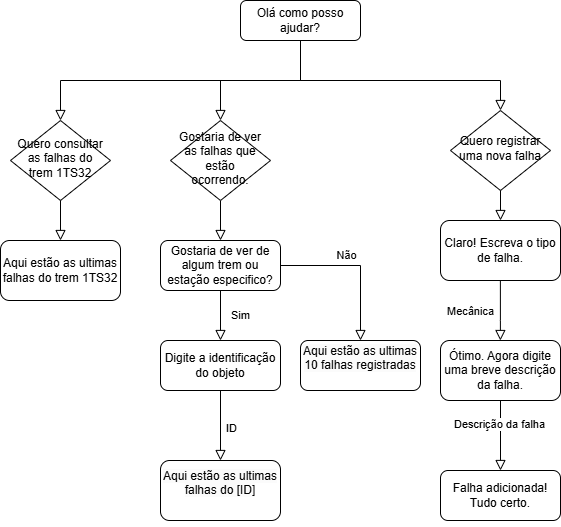

The diagram above was exported from draw.io. Its source (the exported page's mxGraphModel, read from the mxfile embedded in the PNG):
<mxGraphModel dx="1218" dy="554" grid="1" gridSize="10" guides="1" tooltips="1" connect="1" arrows="1" fold="1" page="1" pageScale="1" pageWidth="827" pageHeight="1169" math="0" shadow="0">
  <root>
    <mxCell id="WIyWlLk6GJQsqaUBKTNV-0" />
    <mxCell id="WIyWlLk6GJQsqaUBKTNV-1" parent="WIyWlLk6GJQsqaUBKTNV-0" />
    <mxCell id="WIyWlLk6GJQsqaUBKTNV-2" value="" style="rounded=0;html=1;jettySize=auto;orthogonalLoop=1;fontSize=11;endArrow=block;endFill=0;endSize=8;strokeWidth=1;shadow=0;labelBackgroundColor=none;edgeStyle=orthogonalEdgeStyle;" parent="WIyWlLk6GJQsqaUBKTNV-1" source="WIyWlLk6GJQsqaUBKTNV-3" target="WIyWlLk6GJQsqaUBKTNV-6" edge="1">
      <mxGeometry relative="1" as="geometry" />
    </mxCell>
    <mxCell id="WIyWlLk6GJQsqaUBKTNV-3" value="Olá como posso ajudar?" style="rounded=1;whiteSpace=wrap;html=1;fontSize=12;glass=0;strokeWidth=1;shadow=0;" parent="WIyWlLk6GJQsqaUBKTNV-1" vertex="1">
      <mxGeometry x="240" y="10" width="120" height="40" as="geometry" />
    </mxCell>
    <mxCell id="WIyWlLk6GJQsqaUBKTNV-5" value="" style="edgeStyle=orthogonalEdgeStyle;rounded=0;html=1;jettySize=auto;orthogonalLoop=1;fontSize=11;endArrow=block;endFill=0;endSize=8;strokeWidth=1;shadow=0;labelBackgroundColor=none;" parent="WIyWlLk6GJQsqaUBKTNV-1" source="WIyWlLk6GJQsqaUBKTNV-6" target="WIyWlLk6GJQsqaUBKTNV-7" edge="1">
      <mxGeometry x="0.1111" y="20" relative="1" as="geometry">
        <mxPoint as="offset" />
      </mxGeometry>
    </mxCell>
    <mxCell id="WIyWlLk6GJQsqaUBKTNV-6" value="Gostaria de ver as falhas que estão ocorrendo." style="rhombus;whiteSpace=wrap;html=1;shadow=0;fontFamily=Helvetica;fontSize=12;align=center;strokeWidth=1;spacing=6;spacingTop=-4;" parent="WIyWlLk6GJQsqaUBKTNV-1" vertex="1">
      <mxGeometry x="170" y="130" width="100" height="80" as="geometry" />
    </mxCell>
    <mxCell id="WIyWlLk6GJQsqaUBKTNV-7" value="Gostaria de ver de algum trem ou estação especifico?" style="rounded=1;whiteSpace=wrap;html=1;fontSize=12;glass=0;strokeWidth=1;shadow=0;" parent="WIyWlLk6GJQsqaUBKTNV-1" vertex="1">
      <mxGeometry x="160" y="250" width="120" height="50" as="geometry" />
    </mxCell>
    <mxCell id="M1UDrCmPPnMN_yofTD-0-0" value="Quero consultar as falhas do trem 1TS32" style="rhombus;whiteSpace=wrap;html=1;shadow=0;fontFamily=Helvetica;fontSize=12;align=center;strokeWidth=1;spacing=6;spacingTop=-4;" vertex="1" parent="WIyWlLk6GJQsqaUBKTNV-1">
      <mxGeometry x="10" y="130" width="100" height="80" as="geometry" />
    </mxCell>
    <mxCell id="M1UDrCmPPnMN_yofTD-0-1" value="" style="rounded=0;html=1;jettySize=auto;orthogonalLoop=1;fontSize=11;endArrow=block;endFill=0;endSize=8;strokeWidth=1;shadow=0;labelBackgroundColor=none;edgeStyle=orthogonalEdgeStyle;" edge="1" parent="WIyWlLk6GJQsqaUBKTNV-1" source="WIyWlLk6GJQsqaUBKTNV-3" target="M1UDrCmPPnMN_yofTD-0-0">
      <mxGeometry relative="1" as="geometry">
        <mxPoint x="210" y="100" as="sourcePoint" />
        <mxPoint x="290" y="100" as="targetPoint" />
        <Array as="points">
          <mxPoint x="300" y="90" />
          <mxPoint x="60" y="90" />
        </Array>
      </mxGeometry>
    </mxCell>
    <mxCell id="M1UDrCmPPnMN_yofTD-0-2" value="Não" style="rounded=0;html=1;jettySize=auto;orthogonalLoop=1;fontSize=11;endArrow=block;endFill=0;endSize=8;strokeWidth=1;shadow=0;labelBackgroundColor=none;edgeStyle=orthogonalEdgeStyle;" edge="1" parent="WIyWlLk6GJQsqaUBKTNV-1" source="WIyWlLk6GJQsqaUBKTNV-7" target="M1UDrCmPPnMN_yofTD-0-16">
      <mxGeometry x="-0.1429" y="10" relative="1" as="geometry">
        <mxPoint as="offset" />
        <mxPoint x="660" y="200" as="sourcePoint" />
        <mxPoint x="350" y="270" as="targetPoint" />
      </mxGeometry>
    </mxCell>
    <mxCell id="M1UDrCmPPnMN_yofTD-0-4" value="Sim" style="rounded=0;html=1;jettySize=auto;orthogonalLoop=1;fontSize=11;endArrow=block;endFill=0;endSize=8;strokeWidth=1;shadow=0;labelBackgroundColor=none;edgeStyle=orthogonalEdgeStyle;" edge="1" parent="WIyWlLk6GJQsqaUBKTNV-1" source="WIyWlLk6GJQsqaUBKTNV-7" target="M1UDrCmPPnMN_yofTD-0-13">
      <mxGeometry y="20" relative="1" as="geometry">
        <mxPoint as="offset" />
        <mxPoint x="460" y="240" as="sourcePoint" />
        <mxPoint x="190" y="370" as="targetPoint" />
        <Array as="points">
          <mxPoint x="190" y="270" />
        </Array>
      </mxGeometry>
    </mxCell>
    <mxCell id="M1UDrCmPPnMN_yofTD-0-7" value="" style="rounded=0;html=1;jettySize=auto;orthogonalLoop=1;fontSize=11;endArrow=block;endFill=0;endSize=8;strokeWidth=1;shadow=0;labelBackgroundColor=none;edgeStyle=orthogonalEdgeStyle;" edge="1" parent="WIyWlLk6GJQsqaUBKTNV-1" source="M1UDrCmPPnMN_yofTD-0-13" target="M1UDrCmPPnMN_yofTD-0-14">
      <mxGeometry relative="1" as="geometry">
        <mxPoint x="190" y="450" as="sourcePoint" />
        <mxPoint x="190" y="495" as="targetPoint" />
      </mxGeometry>
    </mxCell>
    <mxCell id="M1UDrCmPPnMN_yofTD-0-15" value="ID" style="edgeLabel;html=1;align=center;verticalAlign=middle;resizable=0;points=[];" vertex="1" connectable="0" parent="M1UDrCmPPnMN_yofTD-0-7">
      <mxGeometry x="0.2745" y="2" relative="1" as="geometry">
        <mxPoint x="8" y="-8" as="offset" />
      </mxGeometry>
    </mxCell>
    <mxCell id="M1UDrCmPPnMN_yofTD-0-9" value="" style="rounded=0;html=1;jettySize=auto;orthogonalLoop=1;fontSize=11;endArrow=block;endFill=0;endSize=8;strokeWidth=1;shadow=0;labelBackgroundColor=none;edgeStyle=orthogonalEdgeStyle;" edge="1" parent="WIyWlLk6GJQsqaUBKTNV-1" target="M1UDrCmPPnMN_yofTD-0-12" source="M1UDrCmPPnMN_yofTD-0-0">
      <mxGeometry relative="1" as="geometry">
        <mxPoint x="10" y="325" as="sourcePoint" />
        <mxPoint x="10" y="320" as="targetPoint" />
      </mxGeometry>
    </mxCell>
    <mxCell id="M1UDrCmPPnMN_yofTD-0-12" value="Aqui estão as ultimas falhas do trem 1TS32" style="rounded=1;whiteSpace=wrap;html=1;" vertex="1" parent="WIyWlLk6GJQsqaUBKTNV-1">
      <mxGeometry y="250" width="120" height="60" as="geometry" />
    </mxCell>
    <mxCell id="M1UDrCmPPnMN_yofTD-0-13" value="Digite a identificação do objeto" style="rounded=1;whiteSpace=wrap;html=1;" vertex="1" parent="WIyWlLk6GJQsqaUBKTNV-1">
      <mxGeometry x="160" y="350" width="120" height="50" as="geometry" />
    </mxCell>
    <mxCell id="M1UDrCmPPnMN_yofTD-0-14" value="&#10;&lt;span style=&quot;color: rgb(0, 0, 0); font-family: Helvetica; font-size: 12px; font-style: normal; font-variant-ligatures: normal; font-variant-caps: normal; font-weight: 400; letter-spacing: normal; orphans: 2; text-align: center; text-indent: 0px; text-transform: none; widows: 2; word-spacing: 0px; -webkit-text-stroke-width: 0px; white-space: normal; background-color: rgb(251, 251, 251); text-decoration-thickness: initial; text-decoration-style: initial; text-decoration-color: initial; display: inline !important; float: none;&quot;&gt;Aqui estão as ultimas falhas do [ID]&lt;/span&gt;&#10;&#10;" style="rounded=1;whiteSpace=wrap;html=1;" vertex="1" parent="WIyWlLk6GJQsqaUBKTNV-1">
      <mxGeometry x="160" y="470" width="120" height="60" as="geometry" />
    </mxCell>
    <mxCell id="M1UDrCmPPnMN_yofTD-0-16" value="&#10;&lt;span style=&quot;color: rgb(0, 0, 0); font-family: Helvetica; font-size: 12px; font-style: normal; font-variant-ligatures: normal; font-variant-caps: normal; font-weight: 400; letter-spacing: normal; orphans: 2; text-align: center; text-indent: 0px; text-transform: none; widows: 2; word-spacing: 0px; -webkit-text-stroke-width: 0px; white-space: normal; background-color: rgb(251, 251, 251); text-decoration-thickness: initial; text-decoration-style: initial; text-decoration-color: initial; display: inline !important; float: none;&quot;&gt;Aqui estão as ultimas 10 falhas registradas&lt;/span&gt;&#10;&#10;" style="rounded=1;whiteSpace=wrap;html=1;" vertex="1" parent="WIyWlLk6GJQsqaUBKTNV-1">
      <mxGeometry x="300" y="350" width="120" height="50" as="geometry" />
    </mxCell>
    <mxCell id="M1UDrCmPPnMN_yofTD-0-17" value="Quero registrar uma nova falha" style="rhombus;whiteSpace=wrap;html=1;shadow=0;fontFamily=Helvetica;fontSize=12;align=center;strokeWidth=1;spacing=6;spacingTop=-4;" vertex="1" parent="WIyWlLk6GJQsqaUBKTNV-1">
      <mxGeometry x="450" y="120" width="100" height="80" as="geometry" />
    </mxCell>
    <mxCell id="M1UDrCmPPnMN_yofTD-0-18" value="" style="rounded=0;html=1;jettySize=auto;orthogonalLoop=1;fontSize=11;endArrow=block;endFill=0;endSize=8;strokeWidth=1;shadow=0;labelBackgroundColor=none;edgeStyle=orthogonalEdgeStyle;" edge="1" parent="WIyWlLk6GJQsqaUBKTNV-1" source="WIyWlLk6GJQsqaUBKTNV-3" target="M1UDrCmPPnMN_yofTD-0-17">
      <mxGeometry relative="1" as="geometry">
        <mxPoint x="150" y="60" as="sourcePoint" />
        <mxPoint x="230" y="140" as="targetPoint" />
        <Array as="points">
          <mxPoint x="300" y="90" />
          <mxPoint x="500" y="90" />
        </Array>
      </mxGeometry>
    </mxCell>
    <mxCell id="M1UDrCmPPnMN_yofTD-0-21" value="Claro! Escreva o tipo de falha." style="rounded=1;whiteSpace=wrap;html=1;" vertex="1" parent="WIyWlLk6GJQsqaUBKTNV-1">
      <mxGeometry x="440" y="230" width="120" height="60" as="geometry" />
    </mxCell>
    <mxCell id="M1UDrCmPPnMN_yofTD-0-23" value="" style="rounded=0;html=1;jettySize=auto;orthogonalLoop=1;fontSize=11;endArrow=block;endFill=0;endSize=8;strokeWidth=1;shadow=0;labelBackgroundColor=none;edgeStyle=orthogonalEdgeStyle;" edge="1" parent="WIyWlLk6GJQsqaUBKTNV-1" source="M1UDrCmPPnMN_yofTD-0-17" target="M1UDrCmPPnMN_yofTD-0-21">
      <mxGeometry relative="1" as="geometry">
        <mxPoint x="230" y="60" as="sourcePoint" />
        <mxPoint x="510" y="130" as="targetPoint" />
        <Array as="points">
          <mxPoint x="510" y="190" />
          <mxPoint x="510" y="190" />
        </Array>
      </mxGeometry>
    </mxCell>
    <mxCell id="M1UDrCmPPnMN_yofTD-0-24" value="" style="rounded=0;html=1;jettySize=auto;orthogonalLoop=1;fontSize=11;endArrow=block;endFill=0;endSize=8;strokeWidth=1;shadow=0;labelBackgroundColor=none;edgeStyle=orthogonalEdgeStyle;" edge="1" parent="WIyWlLk6GJQsqaUBKTNV-1">
      <mxGeometry relative="1" as="geometry">
        <mxPoint x="499.8800000000001" y="290" as="sourcePoint" />
        <mxPoint x="499.8800000000001" y="350" as="targetPoint" />
        <Array as="points">
          <mxPoint x="499.88" y="330" />
          <mxPoint x="499.88" y="330" />
        </Array>
      </mxGeometry>
    </mxCell>
    <mxCell id="M1UDrCmPPnMN_yofTD-0-25" value="Mecânica" style="edgeLabel;html=1;align=center;verticalAlign=middle;resizable=0;points=[];" vertex="1" connectable="0" parent="M1UDrCmPPnMN_yofTD-0-24">
      <mxGeometry x="-0.3439" y="-2" relative="1" as="geometry">
        <mxPoint x="-28" y="10" as="offset" />
      </mxGeometry>
    </mxCell>
    <mxCell id="M1UDrCmPPnMN_yofTD-0-27" value="Ótimo. Agora digite uma breve descrição da falha." style="rounded=1;whiteSpace=wrap;html=1;" vertex="1" parent="WIyWlLk6GJQsqaUBKTNV-1">
      <mxGeometry x="440" y="350" width="120" height="60" as="geometry" />
    </mxCell>
    <mxCell id="M1UDrCmPPnMN_yofTD-0-28" value="" style="rounded=0;html=1;jettySize=auto;orthogonalLoop=1;fontSize=11;endArrow=block;endFill=0;endSize=8;strokeWidth=1;shadow=0;labelBackgroundColor=none;edgeStyle=orthogonalEdgeStyle;" edge="1" parent="WIyWlLk6GJQsqaUBKTNV-1" source="M1UDrCmPPnMN_yofTD-0-27" target="M1UDrCmPPnMN_yofTD-0-30">
      <mxGeometry relative="1" as="geometry">
        <mxPoint x="530" y="300" as="sourcePoint" />
        <mxPoint x="520" y="490" as="targetPoint" />
        <Array as="points">
          <mxPoint x="500" y="430" />
          <mxPoint x="500" y="430" />
        </Array>
      </mxGeometry>
    </mxCell>
    <mxCell id="M1UDrCmPPnMN_yofTD-0-29" value="Descrição da falha" style="edgeLabel;html=1;align=center;verticalAlign=middle;resizable=0;points=[];" vertex="1" connectable="0" parent="M1UDrCmPPnMN_yofTD-0-28">
      <mxGeometry x="-0.3439" y="-2" relative="1" as="geometry">
        <mxPoint as="offset" />
      </mxGeometry>
    </mxCell>
    <mxCell id="M1UDrCmPPnMN_yofTD-0-30" value="Falha adicionada! Tudo certo." style="rounded=1;whiteSpace=wrap;html=1;fontSize=12;glass=0;strokeWidth=1;shadow=0;" vertex="1" parent="WIyWlLk6GJQsqaUBKTNV-1">
      <mxGeometry x="440" y="480" width="120" height="50" as="geometry" />
    </mxCell>
  </root>
</mxGraphModel>